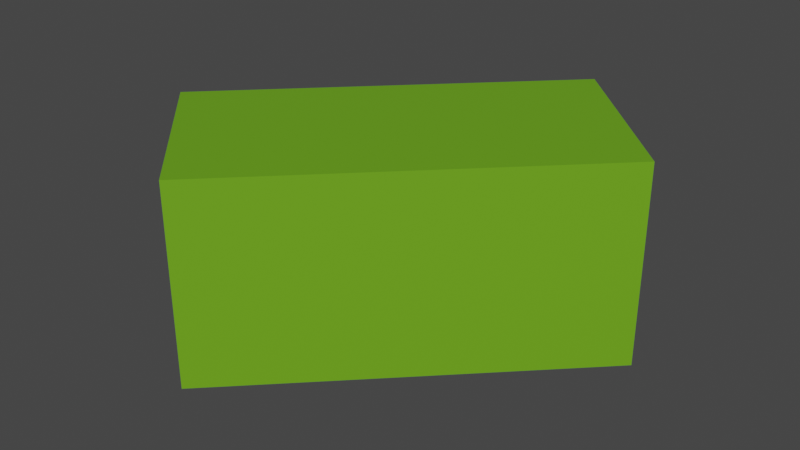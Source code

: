 # Source: GenjiLegBackRight.blend  (saved by Blender 3.4.6; exported with 4.5.12 LTS)
import bpy
from mathutils import Matrix  # noqa: F401  (used for matrix-valued properties, if any)

bpy.ops.wm.read_factory_settings(use_empty=True)
scene = bpy.context.scene
scene.name = 'Scene'

# ---- collections
col_collection = bpy.data.collections.new('Collection'); scene.collection.children.link(col_collection)

# ---- materials (node trees are filled in below, after node groups)
mat_material_001 = bpy.data.materials.new('Material.001')
mat_material_001.use_transparent_shadow = False

# ---- material node trees
mat_material_001.use_nodes = True; mat_material_001.node_tree.nodes.clear()
_N = mat_material_001.node_tree.nodes; _L = mat_material_001.node_tree.links
n0 = _N.new('ShaderNodeBsdfPrincipled'); n0.name = 'Principled BSDF'; n0.location = (10, 300)
n0.distribution = 'GGX'
n0.subsurface_method = 'RANDOM_WALK_SKIN'
n0.inputs[0].default_value = (0.1445, 0.3864, 0.01071, 1.0)
n0.inputs[3].default_value = 1.45
n0.inputs[27].default_value = (0.0, 0.0, 0.0, 1.0)
n0.inputs[28].default_value = 1.0
n1 = _N.new('ShaderNodeOutputMaterial'); n1.name = 'Material Output'; n1.location = (300, 300)
_L.new(n0.outputs[0], n1.inputs[0])
n1.is_active_output = True

# ---- world
world_world = bpy.data.worlds.new('World'); scene.world = world_world
world_world.use_nodes = True; world_world.node_tree.nodes.clear()
_N = world_world.node_tree.nodes; _L = world_world.node_tree.links
n0 = _N.new('ShaderNodeOutputWorld'); n0.name = 'World Output'; n0.location = (300, 300)
n1 = _N.new('ShaderNodeBackground'); n1.name = 'Background'; n1.location = (10, 300)
n1.inputs[0].default_value = (0.05088, 0.05088, 0.05088, 1.0)
_L.new(n1.outputs[0], n0.inputs[0])
n0.is_active_output = True
world_world.color = (0.05088, 0.05088, 0.05088)
world_world.use_sun_shadow = False
world_world.sun_shadow_jitter_overblur = 0.0

# ---- meshes
me_cube_004 = bpy.data.meshes.new('Cube.004')
me_cube_004.from_pydata([(-1.0, -1.0, -1.0), (-1.0, -1.0, 1.0), (-1.0, 1.0, -1.0), (-1.0, 1.0, 1.0), (1.0, -1.0, -1.0), (1.0, -1.0, 1.0), (1.0, 1.0, -1.0), (1.0, 1.0, 1.0)], [], [(0, 1, 3, 2), (2, 3, 7, 6), (6, 7, 5, 4), (4, 5, 1, 0), (2, 6, 4, 0), (7, 3, 1, 5)])
_uv = me_cube_004.uv_layers.new(name='UVMap')
_uv.uv.foreach_set('vector', [0.375, 0.0, 0.625, 0.0, 0.625, 0.25, 0.375, 0.25, 0.375, 0.25, 0.625, 0.25, 0.625, 0.5, 0.375, 0.5, 0.375, 0.5, 0.625, 0.5, 0.625, 0.75, 0.375, 0.75, 0.375, 0.75, 0.625, 0.75, 0.625, 1.0, 0.375, 1.0, 0.125, 0.5, 0.375, 0.5, 0.375, 0.75, 0.125, 0.75, 0.625, 0.5, 0.875, 0.5, 0.875, 0.75, 0.625, 0.75])
me_cube_004.materials.append(mat_material_001)
me_cube_004.update()

# ---- objects
ob_footfrontleft = bpy.data.objects.new('FootFrontLeft', me_cube_004)

# ---- transforms, parenting, visibility, modifiers, constraints
ob_footfrontleft.location = (0.0, 0.0, 0.0)
ob_footfrontleft.rotation_euler = (0.0, 0.0, -0.7854)
ob_footfrontleft.scale = (1.5, 3.0, 1.5)
_vg = ob_footfrontleft.vertex_groups.new(name='Bone')
_vg.add([0, 1, 2, 3, 4, 5, 6, 7], 1.0, 'REPLACE')
_m = ob_footfrontleft.modifiers.new('Armature', 'ARMATURE')

# ---- collection membership
col_collection.objects.link(ob_footfrontleft)

# ---- scene / render settings (as saved in the file)
scene.frame_start = 1; scene.frame_end = 250; scene.frame_set(1)
scene.render.engine = 'BLENDER_EEVEE_NEXT'
scene.cycles.sampling_pattern = 'TABULATED_SOBOL'
scene.cycles.use_light_tree = False
scene.view_settings.view_transform = 'Filmic'
bpy.context.view_layer.update()

# ---- added for rendering (the .blend has no active camera and no usable light): camera, sun
cam_auto = bpy.data.cameras.new('AutoCamera')
cam_auto.lens = 50.0
cam_auto.sensor_width = 36.0
cam_auto.clip_end = 1000.0
ob_auto_camera = bpy.data.objects.new('AutoCamera', cam_auto)
scene.collection.objects.link(ob_auto_camera)
ob_auto_camera.location = (8.77745, -10.5329, 7.02196)
ob_auto_camera.rotation_euler = (1.09748, -7.21219e-08, 0.694738)
scene.camera = ob_auto_camera
light_auto_sun = bpy.data.lights.new('AutoSun', 'SUN')
light_auto_sun.energy = 3.0
light_auto_sun.angle = 0.0523599
ob_auto_sun = bpy.data.objects.new('AutoSun', light_auto_sun)
scene.collection.objects.link(ob_auto_sun)
ob_auto_sun.rotation_euler = (0.872665, 0.174533, 0.523599)
bpy.context.view_layer.update()
